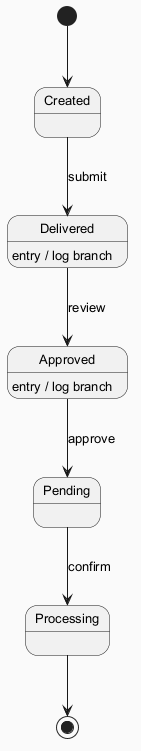

The diagram above was rendered by PlantUML. Its source (embedded in the PNG):
@startuml
skinparam backgroundColor #FAFAFA
skinparam classBackgroundColor #FFF3E0
skinparam classBorderColor #E65100
skinparam defaultFontSize 13
[*] --> Created
Created --> Delivered : submit
Delivered --> Approved : review
Delivered : entry / log branch
Approved --> Pending : approve
Approved : entry / log branch
Pending --> Processing : confirm
Processing --> [*]
@enduml